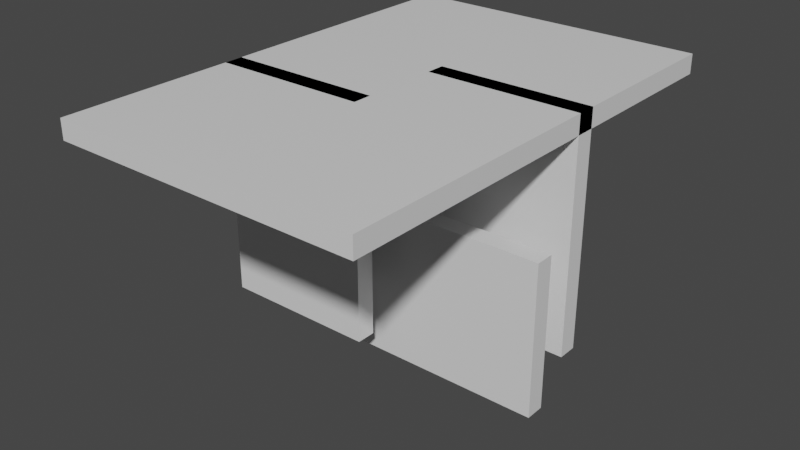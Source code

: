 # Source: 16_0.blend  (saved by Blender 2.92.15; exported with 4.5.12 LTS)
import bpy
from mathutils import Matrix  # noqa: F401  (used for matrix-valued properties, if any)

bpy.ops.wm.read_factory_settings(use_empty=True)
scene = bpy.context.scene
scene.name = 'Scene'

# ---- collections
col_collection = bpy.data.collections.new('Collection'); scene.collection.children.link(col_collection)

# ---- materials (node trees are filled in below, after node groups)
mat_material = bpy.data.materials.new('Material')
mat_material.alpha_threshold = 0.0
mat_material.use_transparent_shadow = False
mat_material.line_color = (0.0, 0.0, 0.0, 1.0)
mat_material_001 = bpy.data.materials.new('Material.001')
mat_material_001.alpha_threshold = 0.0
mat_material_001.use_transparent_shadow = False
mat_material_001.line_color = (0.0, 0.0, 0.0, 1.0)

# ---- material node trees
mat_material.use_nodes = True; mat_material.node_tree.nodes.clear()
_N = mat_material.node_tree.nodes; _L = mat_material.node_tree.links
n0 = _N.new('ShaderNodeOutputMaterial'); n0.name = 'Material Output'; n0.location = (300, 300)
n1 = _N.new('ShaderNodeBsdfPrincipled'); n1.name = 'Principled BSDF'; n1.location = (10, 300)
n1.distribution = 'GGX'
n1.subsurface_method = 'BURLEY'
n1.inputs[2].default_value = 0.4
n1.inputs[3].default_value = 1.45
n1.inputs[27].default_value = (0.0, 0.0, 0.0, 1.0)
n1.inputs[28].default_value = 1.0
_L.new(n1.outputs[0], n0.inputs[0])
n0.is_active_output = True
mat_material_001.use_nodes = True; mat_material_001.node_tree.nodes.clear()
_N = mat_material_001.node_tree.nodes; _L = mat_material_001.node_tree.links
n0 = _N.new('ShaderNodeOutputMaterial'); n0.name = 'Material Output'; n0.location = (300, 300)
n1 = _N.new('ShaderNodeBsdfPrincipled'); n1.name = 'Principled BSDF'; n1.location = (10, 300)
n1.distribution = 'GGX'
n1.subsurface_method = 'BURLEY'
n1.inputs[2].default_value = 0.4
n1.inputs[3].default_value = 1.45
n1.inputs[27].default_value = (0.0, 0.0, 0.0, 1.0)
n1.inputs[28].default_value = 1.0
_L.new(n1.outputs[0], n0.inputs[0])
n0.is_active_output = True

# ---- world
world_world = bpy.data.worlds.new('World'); scene.world = world_world
world_world.use_nodes = True; world_world.node_tree.nodes.clear()
_N = world_world.node_tree.nodes; _L = world_world.node_tree.links
n0 = _N.new('ShaderNodeOutputWorld'); n0.name = 'World Output'; n0.location = (300, 300)
n1 = _N.new('ShaderNodeBackground'); n1.name = 'Background'; n1.location = (10, 300)
n1.inputs[0].default_value = (0.05088, 0.05088, 0.05088, 1.0)
_L.new(n1.outputs[0], n0.inputs[0])
n0.is_active_output = True
world_world.color = (0.05088, 0.05088, 0.05088)
world_world.use_sun_shadow = False
world_world.sun_shadow_jitter_overblur = 0.0

# ---- meshes
me_cube_001 = bpy.data.meshes.new('Cube.001')
me_cube_001.from_pydata([(1.0, 1.0, 1.0), (1.0, 1.0, -1.0), (1.0, -1.0, 1.0), (1.0, -1.0, -1.0), (-1.0, 1.0, 1.0), (-1.0, 1.0, -1.0), (-1.0, -1.0, 1.0), (-1.0, -1.0, -1.0)], [], [(0, 4, 6, 2), (3, 2, 6, 7), (7, 6, 4, 5), (5, 1, 3, 7), (1, 0, 2, 3), (5, 4, 0, 1)])
_uv = me_cube_001.uv_layers.new(name='UVMap')
_uv.uv.foreach_set('vector', [0.625, 0.5, 0.875, 0.5, 0.875, 0.75, 0.625, 0.75, 0.375, 0.75, 0.625, 0.75, 0.625, 1.0, 0.375, 1.0, 0.375, 0.0, 0.625, 0.0, 0.625, 0.25, 0.375, 0.25, 0.125, 0.5, 0.375, 0.5, 0.375, 0.75, 0.125, 0.75, 0.375, 0.5, 0.625, 0.5, 0.625, 0.75, 0.375, 0.75, 0.375, 0.25, 0.625, 0.25, 0.625, 0.5, 0.375, 0.5])
me_cube_001.materials.append(mat_material)
me_cube_001.use_remesh_preserve_volume = False
me_cube_001.use_remesh_preserve_attributes = False
me_cube_001.use_mirror_vertex_groups = False
me_cube_001.update()
me_cube_002 = bpy.data.meshes.new('Cube.002')
me_cube_002.from_pydata([(1.0, 1.0, 1.0), (1.0, 1.0, -1.0), (1.0, -1.0, 1.0), (1.0, -1.0, -1.0), (-1.0, 1.0, 1.0), (-1.0, 1.0, -1.0), (-1.0, -1.0, 1.0), (-1.0, -1.0, -1.0)], [], [(0, 4, 6, 2), (3, 2, 6, 7), (7, 6, 4, 5), (5, 1, 3, 7), (1, 0, 2, 3), (5, 4, 0, 1)])
_uv = me_cube_002.uv_layers.new(name='UVMap')
_uv.uv.foreach_set('vector', [0.625, 0.5, 0.875, 0.5, 0.875, 0.75, 0.625, 0.75, 0.375, 0.75, 0.625, 0.75, 0.625, 1.0, 0.375, 1.0, 0.375, 0.0, 0.625, 0.0, 0.625, 0.25, 0.375, 0.25, 0.125, 0.5, 0.375, 0.5, 0.375, 0.75, 0.125, 0.75, 0.375, 0.5, 0.625, 0.5, 0.625, 0.75, 0.375, 0.75, 0.375, 0.25, 0.625, 0.25, 0.625, 0.5, 0.375, 0.5])
me_cube_002.materials.append(mat_material)
me_cube_002.use_remesh_preserve_volume = False
me_cube_002.use_remesh_preserve_attributes = False
me_cube_002.use_mirror_vertex_groups = False
me_cube_002.update()
me_cube_003 = bpy.data.meshes.new('Cube.003')
me_cube_003.from_pydata([(1.0, 1.0, 1.0), (1.0, 1.0, -1.0), (1.0, -1.0, 1.0), (1.0, -1.0, -1.0), (-1.0, 1.0, 1.0), (-1.0, 1.0, -1.0), (-1.0, -1.0, 1.0), (-1.0, -1.0, -1.0)], [], [(0, 4, 6, 2), (3, 2, 6, 7), (7, 6, 4, 5), (5, 1, 3, 7), (1, 0, 2, 3), (5, 4, 0, 1)])
_uv = me_cube_003.uv_layers.new(name='UVMap')
_uv.uv.foreach_set('vector', [0.625, 0.5, 0.875, 0.5, 0.875, 0.75, 0.625, 0.75, 0.375, 0.75, 0.625, 0.75, 0.625, 1.0, 0.375, 1.0, 0.375, 0.0, 0.625, 0.0, 0.625, 0.25, 0.375, 0.25, 0.125, 0.5, 0.375, 0.5, 0.375, 0.75, 0.125, 0.75, 0.375, 0.5, 0.625, 0.5, 0.625, 0.75, 0.375, 0.75, 0.375, 0.25, 0.625, 0.25, 0.625, 0.5, 0.375, 0.5])
me_cube_003.materials.append(mat_material)
me_cube_003.use_remesh_preserve_volume = False
me_cube_003.use_remesh_preserve_attributes = False
me_cube_003.use_mirror_vertex_groups = False
me_cube_003.update()
me_cube_015 = bpy.data.meshes.new('Cube.015')
me_cube_015.from_pydata([(1.0, 1.0, 1.0), (1.0, 1.0, -1.0), (1.0, -1.0, 1.0), (1.0, -1.0, -1.0), (-1.0, 1.0, 1.0), (-1.0, 1.0, -1.0), (-1.0, -1.0, 1.0), (-1.0, -1.0, -1.0)], [], [(0, 4, 6, 2), (3, 2, 6, 7), (7, 6, 4, 5), (5, 1, 3, 7), (1, 0, 2, 3), (5, 4, 0, 1)])
_uv = me_cube_015.uv_layers.new(name='UVMap')
_uv.uv.foreach_set('vector', [0.625, 0.5, 0.875, 0.5, 0.875, 0.75, 0.625, 0.75, 0.375, 0.75, 0.625, 0.75, 0.625, 1.0, 0.375, 1.0, 0.375, 0.0, 0.625, 0.0, 0.625, 0.25, 0.375, 0.25, 0.125, 0.5, 0.375, 0.5, 0.375, 0.75, 0.125, 0.75, 0.375, 0.5, 0.625, 0.5, 0.625, 0.75, 0.375, 0.75, 0.375, 0.25, 0.625, 0.25, 0.625, 0.5, 0.375, 0.5])
me_cube_015.materials.append(mat_material_001)
me_cube_015.use_remesh_preserve_volume = False
me_cube_015.use_remesh_preserve_attributes = False
me_cube_015.use_mirror_vertex_groups = False
me_cube_015.update()

# ---- objects
ob_cube_001 = bpy.data.objects.new('Cube.001', me_cube_001)
ob_cube_002 = bpy.data.objects.new('Cube.002', me_cube_002)
ob_cube_003 = bpy.data.objects.new('Cube.003', me_cube_003)
ob_cube = bpy.data.objects.new('Cube', me_cube_015)

# ---- transforms, parenting, visibility, modifiers, constraints
ob_cube_001.location = (-12.0, -2.5, 0.0)
ob_cube_001.scale = (4.0, 0.5, 6.0)
ob_cube_001.lock_rotations_4d = False
ob_cube_001.empty_display_type = 'ARROWS'
ob_cube_001.lineart.crease_threshold = 0.0
ob_cube_002.location = (-4.0, 2.5, 0.0)
ob_cube_002.scale = (4.0, 0.5, 6.0)
ob_cube_002.lock_rotations_4d = False
ob_cube_002.empty_display_type = 'ARROWS'
ob_cube_002.lineart.crease_threshold = 0.0
ob_cube_003.location = (-8.0, 0.0, 5.5)
ob_cube_003.scale = (8.0, 12.0, 0.5)
ob_cube_003.lock_rotations_4d = False
ob_cube_003.empty_display_type = 'ARROWS'
ob_cube_003.lineart.crease_threshold = 0.0
ob_cube.location = (-8.0, 0.0, -4.0)
ob_cube.scale = (8.0, 0.5, 4.0)
ob_cube.lock_rotations_4d = False
ob_cube.empty_display_type = 'ARROWS'
ob_cube.lineart.crease_threshold = 0.0

# ---- collection membership
col_collection.objects.link(ob_cube_001)
col_collection.objects.link(ob_cube_002)
col_collection.objects.link(ob_cube_003)
col_collection.objects.link(ob_cube)

# ---- scene / render settings (as saved in the file)
scene.frame_start = 1; scene.frame_end = 250; scene.frame_set(1)
scene.render.engine = 'BLENDER_EEVEE_NEXT'
scene.cycles.use_denoising = False
scene.cycles.samples = 128
scene.cycles.sampling_pattern = 'TABULATED_SOBOL'
scene.cycles.use_adaptive_sampling = False
scene.cycles.use_light_tree = False
scene.view_settings.view_transform = 'Filmic'
bpy.context.view_layer.update()

# ---- added for rendering (the .blend has no active camera and no usable light): camera, sun
cam_auto = bpy.data.cameras.new('AutoCamera')
cam_auto.lens = 50.0
cam_auto.sensor_width = 36.0
cam_auto.clip_end = 1000.0
ob_auto_camera = bpy.data.objects.new('AutoCamera', cam_auto)
scene.collection.objects.link(ob_auto_camera)
ob_auto_camera.location = (21.665, -35.598, 22.732)
ob_auto_camera.rotation_euler = (1.09748, -7.21219e-08, 0.694738)
scene.camera = ob_auto_camera
light_auto_sun = bpy.data.lights.new('AutoSun', 'SUN')
light_auto_sun.energy = 3.0
light_auto_sun.angle = 0.0523599
ob_auto_sun = bpy.data.objects.new('AutoSun', light_auto_sun)
scene.collection.objects.link(ob_auto_sun)
ob_auto_sun.rotation_euler = (0.872665, 0.174533, 0.523599)
bpy.context.view_layer.update()
